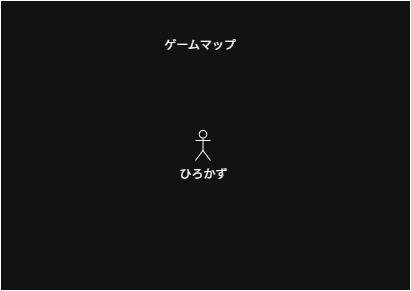

The diagram above was exported from draw.io. Its source (the exported page's mxGraphModel, read from the mxfile embedded in the PNG):
<mxGraphModel dx="885" dy="873" grid="1" gridSize="10" guides="1" tooltips="1" connect="1" arrows="1" fold="1" page="1" pageScale="1" pageWidth="827" pageHeight="1169" math="0" shadow="0">
  <root>
    <mxCell id="0" />
    <mxCell id="1" parent="0" />
    <mxCell id="aCMGmaFPp7yo39EpSKBy-1" value="" style="rounded=0;whiteSpace=wrap;html=1;" vertex="1" parent="1">
      <mxGeometry x="110" y="110" width="410" height="290" as="geometry" />
    </mxCell>
    <mxCell id="aCMGmaFPp7yo39EpSKBy-2" value="ゲームマップ" style="text;html=1;align=center;verticalAlign=middle;whiteSpace=wrap;rounded=0;" vertex="1" parent="1">
      <mxGeometry x="250" y="140" width="120" height="30" as="geometry" />
    </mxCell>
    <mxCell id="aCMGmaFPp7yo39EpSKBy-3" value="ひろかず" style="shape=umlActor;verticalLabelPosition=bottom;verticalAlign=top;html=1;outlineConnect=0;" vertex="1" parent="1">
      <mxGeometry x="305" y="240" width="15" height="30" as="geometry" />
    </mxCell>
  </root>
</mxGraphModel>